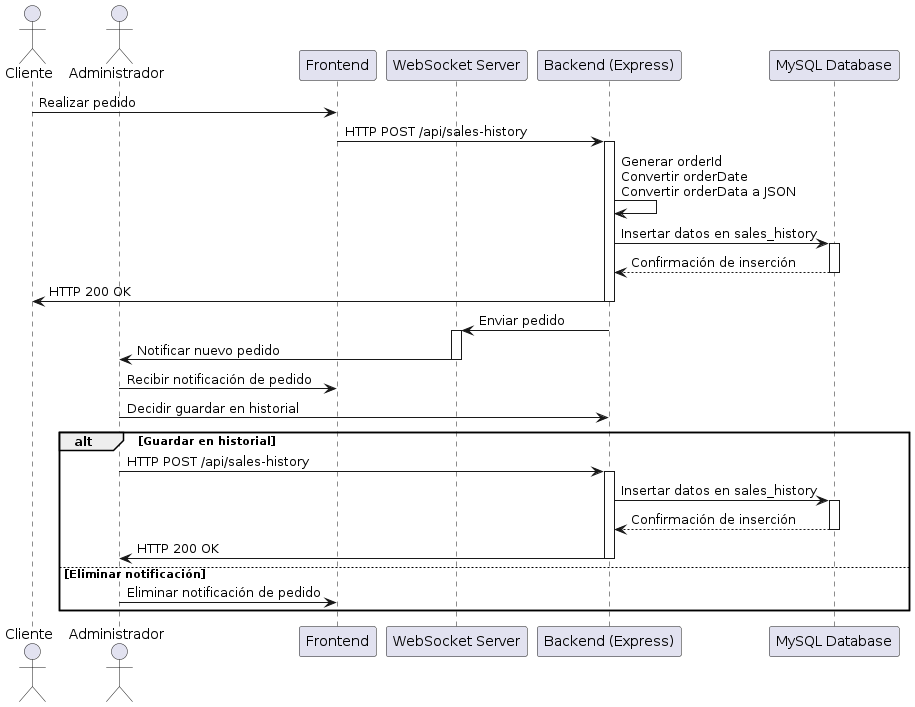

The diagram above was rendered by PlantUML. Its source (embedded in the PNG):
@startuml
actor Cliente
actor Administrador
participant "Frontend" as FE
participant "WebSocket Server" as WSS
participant "Backend (Express)" as BE
participant "MySQL Database" as DB

Cliente -> FE : Realizar pedido
FE -> BE : HTTP POST /api/sales-history
activate BE
BE -> BE : Generar orderId\nConvertir orderDate\nConvertir orderData a JSON
BE -> DB : Insertar datos en sales_history
activate DB
DB --> BE : Confirmación de inserción
deactivate DB
BE -> Cliente : HTTP 200 OK
deactivate BE

BE -> WSS : Enviar pedido
activate WSS
WSS -> Administrador : Notificar nuevo pedido
deactivate WSS

Administrador -> FE : Recibir notificación de pedido
Administrador -> BE : Decidir guardar en historial
alt Guardar en historial
    Administrador -> BE : HTTP POST /api/sales-history
    activate BE
    BE -> DB : Insertar datos en sales_history
    activate DB
    DB --> BE : Confirmación de inserción
    deactivate DB
    BE -> Administrador : HTTP 200 OK
    deactivate BE
else Eliminar notificación
    Administrador -> FE : Eliminar notificación de pedido
end
@enduml